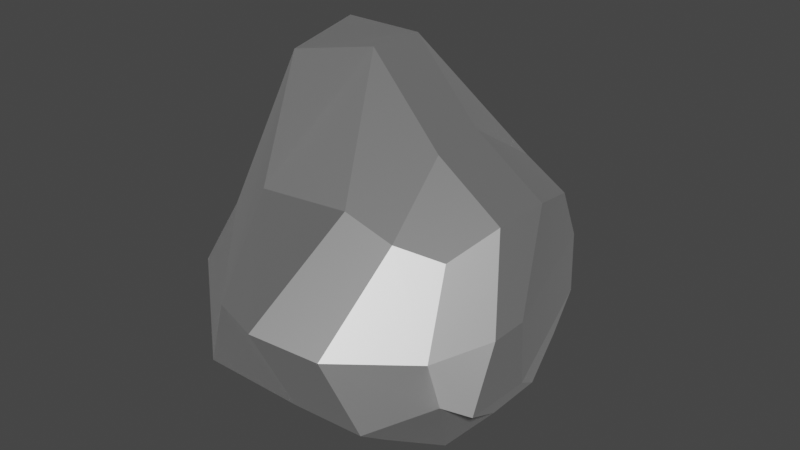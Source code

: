 # Source: Rock_1.blend  (saved by Blender 2.82.7; exported with 4.5.12 LTS)
import bpy
from mathutils import Matrix  # noqa: F401  (used for matrix-valued properties, if any)

bpy.ops.wm.read_factory_settings(use_empty=True)
scene = bpy.context.scene
scene.name = 'Scene'

# ---- collections
col_collection = bpy.data.collections.new('Collection'); scene.collection.children.link(col_collection)

# ---- materials (node trees are filled in below, after node groups)
mat_rock = bpy.data.materials.new('Rock')
mat_rock.use_transparent_shadow = False
mat_rock.roughness = 0.5528
mat_rock.specular_intensity = 1.0
mat_rock.metallic = 1.0

# ---- material node trees
mat_rock.use_nodes = True; mat_rock.node_tree.nodes.clear()
_N = mat_rock.node_tree.nodes; _L = mat_rock.node_tree.links
n0 = _N.new('ShaderNodeOutputMaterial'); n0.name = 'Material Output'; n0.location = (300, 300)
n1 = _N.new('ShaderNodeBsdfPrincipled'); n1.name = 'Principled BSDF'; n1.location = (10, 300)
n1.distribution = 'GGX'
n1.subsurface_method = 'BURLEY'
n1.inputs[1].default_value = 1.0
n1.inputs[2].default_value = 0.5528
n1.inputs[3].default_value = 1.45
n1.inputs[13].default_value = 1.0
n1.inputs[27].default_value = (0.0, 0.0, 0.0, 1.0)
n1.inputs[28].default_value = 1.0
n2 = _N.new('ShaderNodeNormalMap'); n2.name = 'Normal Map'; n2.location = (-300, -300)
n2.label = 'Normal/Map'
_L.new(n1.outputs[0], n0.inputs[0])
_L.new(n2.outputs[0], n1.inputs[5])
n0.is_active_output = True

# ---- world
world_world = bpy.data.worlds.new('World'); scene.world = world_world
world_world.use_nodes = True; world_world.node_tree.nodes.clear()
_N = world_world.node_tree.nodes; _L = world_world.node_tree.links
n0 = _N.new('ShaderNodeOutputWorld'); n0.name = 'World Output'; n0.location = (300, 300)
n1 = _N.new('ShaderNodeBackground'); n1.name = 'Background'; n1.location = (10, 300)
n1.inputs[0].default_value = (0.05088, 0.05088, 0.05088, 1.0)
_L.new(n1.outputs[0], n0.inputs[0])
n0.is_active_output = True
world_world.color = (0.05088, 0.05088, 0.05088)
world_world.use_sun_shadow = False
world_world.sun_shadow_jitter_overblur = 0.0

# ---- meshes
me_cube_005 = bpy.data.meshes.new('Cube.005')
me_cube_005.from_pydata([(-1.381, -1.178, -0.8846), (-1.293, -0.9569, 1.056), (-1.626, 0.9425, -1.05), (-2.041, 1.535, 1.791), (1.028, -0.9646, -0.9416), (0.9992, -0.9789, 1.027), (0.6546, 1.517, -1.061), (0.9958, 0.9457, 1.011), (0.08554, 1.85, -1.102), (-0.6691, 1.839, -1.256), (-1.091, 2.072, 1.072), (0.2259, 1.43, 1.044), (-0.1318, -1.26, -0.9446), (0.5364, -1.258, -0.9437), (0.5051, -1.118, 1.099), (-0.0582, -1.115, 1.254), (-1.298, -1.775, -0.5498), (-1.085, -1.784, 0.1809), (-1.726, 2.015, 0.1438), (-2.234, 1.04, -0.5718), (0.759, 1.611, 0.2071), (0.8139, 1.545, -0.442), (1.077, -1.317, 0.1734), (1.132, -1.198, -0.3274), (0.5378, -2.141, 0.3918), (0.8466, -1.958, -0.3291), (-0.2396, -2.209, 0.4022), (0.1007, -2.006, -0.318), (-1.034, 2.397, 0.2274), (-1.527, 2.495, -0.6425), (-0.3439, 2.409, 0.01639), (-0.4833, 2.61, -0.6481), (-2.049, 0.2335, -0.8165), (-1.864, -0.7181, -0.8811), (-2.085, 0.3364, 2.003), (-2.106, 1.257, 2.162), (1.174, -0.3865, -0.8221), (1.175, 0.2829, -0.822), (1.163, 0.2727, 1.198), (1.159, -0.3985, 1.206), (0.1264, 0.6323, 1.561), (0.2361, -0.1205, 1.561), (-1.294, 1.455, 2.076), (-1.308, 0.7329, 2.088), (-0.1606, 0.4705, -1.149), (-0.3453, -0.467, -1.131), (0.508, 0.7482, -0.8875), (0.3948, -0.2107, -0.8717), (1.503, -0.4336, -0.2928), (1.463, -1.15, -0.303), (1.483, -0.448, 0.3708), (1.443, -0.8138, 0.3293), (-2.335, -0.8851, -0.1325), (-2.51, -0.1535, -0.2506), (-2.231, -0.4978, 0.4383), (-2.166, 0.5859, 0.1924)], [], [(55, 35, 3, 18), (30, 11, 7, 20), (51, 39, 5, 22), (26, 15, 1, 17), (47, 36, 4, 13), (43, 34, 1, 15), (39, 41, 14, 5), (41, 43, 15, 14), (33, 45, 12, 0), (45, 47, 13, 12), (22, 5, 14, 24), (24, 14, 15, 26), (18, 3, 10, 28), (28, 10, 11, 30), (9, 29, 31, 8), (29, 28, 30, 31), (2, 19, 29, 9), (19, 18, 28, 29), (13, 25, 27, 12), (25, 24, 26, 27), (4, 23, 25, 13), (23, 22, 24, 25), (12, 27, 16, 0), (27, 26, 17, 16), (36, 49, 23, 4), (49, 51, 22, 23), (8, 31, 21, 6), (31, 30, 20, 21), (32, 53, 19, 2), (53, 55, 18, 19), (16, 17, 54, 52), (52, 54, 55, 53), (0, 16, 52, 33), (33, 52, 53, 32), (21, 20, 50, 48), (48, 50, 51, 49), (6, 21, 48, 37), (37, 48, 49, 36), (9, 8, 46, 44), (44, 46, 47, 45), (2, 9, 44, 32), (32, 44, 45, 33), (11, 10, 42, 40), (40, 42, 43, 41), (7, 11, 40, 38), (38, 40, 41, 39), (10, 3, 35, 42), (42, 35, 34, 43), (8, 6, 37, 46), (46, 37, 36, 47), (20, 7, 38, 50), (50, 38, 39, 51), (17, 1, 34, 54), (54, 34, 35, 55)])
me_cube_005.polygons.foreach_set('use_smooth', [True] * 54)
_k = set([(0, 12), (0, 16), (0, 33), (1, 15), (1, 17), (1, 34), (2, 9), (2, 19), (2, 32), (3, 10), (3, 18), (3, 35), (4, 13), (4, 23), (4, 36), (5, 14), (5, 22), (5, 39), (6, 8), (6, 21), (6, 37), (7, 11), (7, 20), (7, 38), (8, 9), (8, 31), (8, 46), (9, 29), (9, 44), (10, 11), (10, 28), (10, 42), (11, 30), (11, 40), (12, 13), (12, 27), (12, 45), (13, 25), (13, 47), (14, 15), (14, 24), (14, 41), (15, 26), (15, 43), (16, 17), (16, 27), (16, 52), (17, 26), (17, 54), (18, 19), (18, 28), (18, 55), (19, 29), (19, 53), (20, 21), (20, 30), (20, 50), (21, 31), (21, 48), (22, 23), (22, 24), (22, 51), (23, 25), (23, 49), (24, 25), (24, 26), (25, 27), (26, 27), (28, 29), (28, 30), (29, 31), (30, 31), (32, 33), (32, 44), (32, 53), (33, 45), (33, 52), (34, 35), (34, 43), (34, 54), (35, 42), (35, 55), (36, 37), (36, 47), (36, 49), (37, 46), (37, 48), (38, 39), (38, 40), (38, 50), (39, 41), (39, 51), (40, 42), (41, 43), (42, 43), (44, 45), (44, 46), (45, 47), (46, 47), (48, 49), (48, 50), (49, 51), (50, 51), (52, 53), (52, 54), (53, 55), (54, 55)])
me_cube_005.attributes.new('sharp_edge', 'BOOLEAN', 'EDGE').data.foreach_set('value', [ (min(e.vertices), max(e.vertices)) in _k for e in me_cube_005.edges])
me_cube_005.materials.append(mat_rock)
me_cube_005.use_remesh_fix_poles = True
me_cube_005.use_remesh_preserve_attributes = False
me_cube_005.use_mirror_vertex_groups = False
me_cube_005.update()
me_cube_005.normals_split_custom_set([tuple(v) for v in zip(*[iter([-0.961, 0.2643, -0.08187, -0.961, 0.2643, -0.08187, -0.961, 0.2643, -0.08187, -0.961, 0.2643, -0.08187, 0.4737, 0.7486, 0.4638, 0.4737, 0.7486, 0.4638, 0.4737, 0.7486, 0.4638, 0.4737, 0.7486, 0.4638, 0.781, -0.4961, 0.3794, 0.781, -0.4961, 0.3794, 0.781, -0.4961, 0.3794, 0.781, -0.4961, 0.3794, -0.3198, -0.6357, 0.7025, -0.3198, -0.6357, 0.7025, -0.3198, -0.6357, 0.7025, -0.3198, -0.6357, 0.7025, 0.02962, 0.1168, -0.9927, 0.02962, 0.1168, -0.9927, 0.02962, 0.1168, -0.9927, 0.02962, 0.1168, -0.9927, -0.05797, -0.5206, 0.8518, -0.05797, -0.5206, 0.8518, -0.05797, -0.5206, 0.8518, -0.05797, -0.5206, 0.8518, 0.239, -0.3512, 0.9053, 0.239, -0.3512, 0.9053, 0.239, -0.3512, 0.9053, 0.239, -0.3512, 0.9053, 0.1638, -0.335, 0.9279, 0.1638, -0.335, 0.9279, 0.1638, -0.335, 0.9279, 0.1638, -0.335, 0.9279, -0.09722, -0.1967, -0.9756, -0.09722, -0.1967, -0.9756, -0.09722, -0.1967, -0.9756, -0.09722, -0.1967, -0.9756, 0.1861, -0.02521, -0.9822, 0.1861, -0.02521, -0.9822, 0.1861, -0.02521, -0.9822, 0.1861, -0.02521, -0.9822, 0.6555, -0.5454, 0.5224, 0.6555, -0.5454, 0.5224, 0.6555, -0.5454, 0.5224, 0.6555, -0.5454, 0.5224, 0.1265, -0.5938, 0.7946, 0.1265, -0.5938, 0.7946, 0.1265, -0.5938, 0.7946, 0.1265, -0.5938, 0.7946, -0.4078, 0.8849, 0.2251, -0.4078, 0.8849, 0.2251, -0.4078, 0.8849, 0.2251, -0.4078, 0.8849, 0.2251, 0.3139, 0.8171, 0.4835, 0.3139, 0.8171, 0.4835, 0.3139, 0.8171, 0.4835, 0.3139, 0.8171, 0.4835, 0.02181, 0.6155, -0.7878, 0.02181, 0.6155, -0.7878, 0.02181, 0.6155, -0.7878, 0.02181, 0.6155, -0.7878, -0.04602, 0.9768, 0.2091, -0.04602, 0.9768, 0.2091, -0.04602, 0.9768, 0.2091, -0.04602, 0.9768, 0.2091, -0.492, 0.2501, -0.8339, -0.492, 0.2501, -0.8339, -0.492, 0.2501, -0.8339, -0.492, 0.2501, -0.8339, -0.7851, 0.5968, 0.1658, -0.7851, 0.5968, 0.1658, -0.7851, 0.5968, 0.1658, -0.7851, 0.5968, 0.1658, 0.01702, -0.6477, -0.7617, 0.01702, -0.6477, -0.7617, 0.01702, -0.6477, -0.7617, 0.01702, -0.6477, -0.7617, 0.07029, -0.9709, -0.2291, 0.07029, -0.9709, -0.2291, 0.07029, -0.9709, -0.2291, 0.07029, -0.9709, -0.2291, 0.6538, -0.4799, -0.585, 0.6538, -0.4799, -0.585, 0.6538, -0.4799, -0.585, 0.6538, -0.4799, -0.585, 0.8848, -0.4395, 0.1544, 0.8848, -0.4395, 0.1544, 0.8848, -0.4395, 0.1544, 0.8848, -0.4395, 0.1544, -0.0164, -0.5845, -0.8112, -0.0164, -0.5845, -0.8112, -0.0164, -0.5845, -0.8112, -0.0164, -0.5845, -0.8112, -0.2467, -0.9555, -0.1617, -0.2467, -0.9555, -0.1617, -0.2467, -0.9555, -0.1617, -0.2467, -0.9555, -0.1617, 0.7006, -0.3978, -0.5924, 0.7006, -0.3978, -0.5924, 0.7006, -0.3978, -0.5924, 0.7006, -0.3978, -0.5924, 0.579, -0.7929, 0.1897, 0.579, -0.7929, 0.1897, 0.579, -0.7929, 0.1897, 0.579, -0.7929, 0.1897, 0.5954, 0.7387, -0.3158, 0.5954, 0.7387, -0.3158, 0.5954, 0.7387, -0.3158, 0.5954, 0.7387, -0.3158, 0.6084, 0.7925, 0.04232, 0.6084, 0.7925, 0.04232, 0.6084, 0.7925, 0.04232, 0.6084, 0.7925, 0.04232, -0.7049, 0.05264, -0.7073, -0.7049, 0.05264, -0.7073, -0.7049, 0.05264, -0.7073, -0.7049, 0.05264, -0.7073, -0.9235, 0.2879, 0.2535, -0.9235, 0.2879, 0.2535, -0.9235, 0.2879, 0.2535, -0.9235, 0.2879, 0.2535, -0.6027, -0.7148, 0.3547, -0.6027, -0.7148, 0.3547, -0.6027, -0.7148, 0.3547, -0.6027, -0.7148, 0.3547, -0.9229, 0.02115, 0.3845, -0.9229, 0.02115, 0.3845, -0.9229, 0.02115, 0.3845, -0.9229, 0.02115, 0.3845, -0.6217, -0.5177, -0.5878, -0.6217, -0.5177, -0.5878, -0.6217, -0.5177, -0.5878, -0.6217, -0.5177, -0.5878, -0.7641, -0.1828, -0.6186, -0.7641, -0.1828, -0.6186, -0.7641, -0.1828, -0.6186, -0.7641, -0.1828, -0.6186, 0.9421, 0.333, 0.04072, 0.9421, 0.333, 0.04072, 0.9421, 0.333, 0.04072, 0.9421, 0.333, 0.04072, 0.9958, -0.07708, 0.04968, 0.9958, -0.07708, 0.04968, 0.9958, -0.07708, 0.04968, 0.9958, -0.07708, 0.04968, 0.9249, 0.3245, -0.198, 0.9249, 0.3245, -0.198, 0.9249, 0.3245, -0.198, 0.9249, 0.3245, -0.198, 0.8484, -0.0216, -0.529, 0.8484, -0.0216, -0.529, 0.8484, -0.0216, -0.529, 0.8484, -0.0216, -0.529, 0.2837, -0.01755, -0.9588, 0.2837, -0.01755, -0.9588, 0.2837, -0.01755, -0.9588, 0.2837, -0.01755, -0.9588, 0.3707, -0.07473, -0.9257, 0.3707, -0.07473, -0.9257, 0.3707, -0.07473, -0.9257, 0.3707, -0.07473, -0.9257, -0.1194, -0.1652, -0.979, -0.1194, -0.1652, -0.979, -0.1194, -0.1652, -0.979, -0.1194, -0.1652, -0.979, -0.1718, 0.02427, -0.9848, -0.1718, 0.02427, -0.9848, -0.1718, 0.02427, -0.9848, -0.1718, 0.02427, -0.9848, 0.4538, 0.6057, 0.6537, 0.4538, 0.6057, 0.6537, 0.4538, 0.6057, 0.6537, 0.4538, 0.6057, 0.6537, 0.3518, 0.03105, 0.9355, 0.3465, 0.0301, 0.9376, 0.3465, 0.0301, 0.9376, 0.3474, 0.03026, 0.9372, 0.3753, 0.4144, 0.8291, 0.3753, 0.4144, 0.8291, 0.3753, 0.4144, 0.8291, 0.3753, 0.4144, 0.8291, 0.3527, 0.0312, 0.9352, 0.3518, 0.03105, 0.9355, 0.3474, 0.03026, 0.9372, 0.3527, 0.0312, 0.9352, -0.111, 0.8427, 0.5269, -0.111, 0.8427, 0.5269, -0.111, 0.8427, 0.5269, -0.111, 0.8427, 0.5269, 0.03409, -0.08915, 0.9954, 0.03409, -0.08915, 0.9954, 0.03409, -0.08915, 0.9954, 0.03409, -0.08915, 0.9954, -0.0528, -0.2108, -0.9761, -0.0528, -0.2108, -0.9761, -0.0528, -0.2108, -0.9761, -0.0528, -0.2108, -0.9761, 0.07279, -0.01467, -0.9972, 0.07279, -0.01467, -0.9972, 0.07279, -0.01467, -0.9972, 0.07279, -0.01467, -0.9972, 0.9486, 0.3143, 0.03796, 0.9486, 0.3143, 0.03796, 0.9486, 0.3143, 0.03796, 0.9486, 0.3143, 0.03796, 0.93, -0.0514, 0.3639, 0.93, -0.0514, 0.3639, 0.93, -0.0514, 0.3639, 0.93, -0.0514, 0.3639, -0.6104, -0.6618, 0.4351, -0.6104, -0.6618, 0.4351, -0.6104, -0.6618, 0.4351, -0.6104, -0.6618, 0.4351, -0.9986, 0.02368, 0.04813, -0.9986, 0.02368, 0.04813, -0.9986, 0.02368, 0.04813, -0.9986, 0.02368, 0.04813])] * 3)])

# ---- objects
ob_rock_11 = bpy.data.objects.new('Rock_11', me_cube_005)

# ---- transforms, parenting, visibility, modifiers, constraints
ob_rock_11.location = (0.01129, 0.005645, -0.008316)
ob_rock_11.rotation_euler = (-1.629e-07, 0.0, 0.0)
ob_rock_11.color = (0.8, 0.8, 0.8, 1.0)
ob_rock_11.lineart.crease_threshold = 0.0

# ---- collection membership
col_collection.objects.link(ob_rock_11)

# ---- scene / render settings (as saved in the file)
scene.frame_start = 1; scene.frame_end = 250; scene.frame_set(1)
scene.render.engine = 'BLENDER_EEVEE_NEXT'
scene.cycles.use_denoising = False
scene.cycles.samples = 128
scene.cycles.sampling_pattern = 'TABULATED_SOBOL'
scene.cycles.use_adaptive_sampling = False
scene.cycles.use_light_tree = False
scene.view_settings.view_transform = 'Filmic'
bpy.context.view_layer.update()

# ---- added for rendering (the .blend has no active camera and no usable light): camera, sun
cam_auto = bpy.data.cameras.new('AutoCamera')
cam_auto.lens = 50.0
cam_auto.sensor_width = 36.0
cam_auto.clip_end = 1000.0
ob_auto_camera = bpy.data.objects.new('AutoCamera', cam_auto)
scene.collection.objects.link(ob_auto_camera)
ob_auto_camera.location = (6.11621, -7.72375, 5.73134)
ob_auto_camera.rotation_euler = (1.09748, -7.21219e-08, 0.694738)
scene.camera = ob_auto_camera
light_auto_sun = bpy.data.lights.new('AutoSun', 'SUN')
light_auto_sun.energy = 3.0
light_auto_sun.angle = 0.0523599
ob_auto_sun = bpy.data.objects.new('AutoSun', light_auto_sun)
scene.collection.objects.link(ob_auto_sun)
ob_auto_sun.rotation_euler = (0.872665, 0.174533, 0.523599)
bpy.context.view_layer.update()

